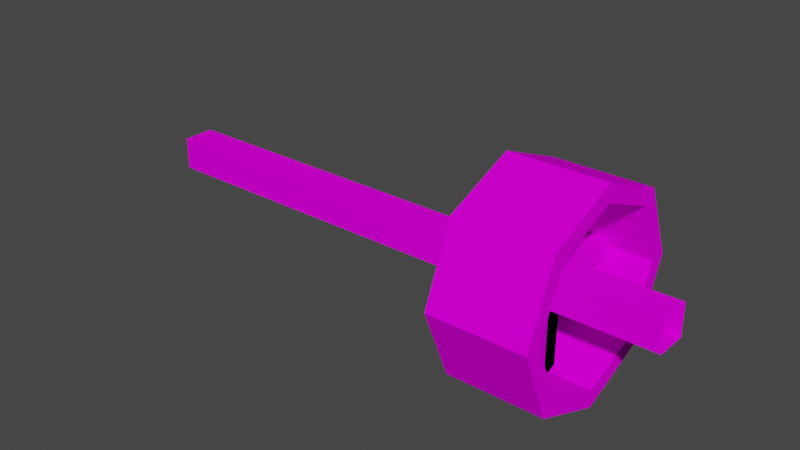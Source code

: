 # Source: grist_mill_rod.blend  (saved by Blender 3.6.11; exported with 4.5.12 LTS)
import bpy
from mathutils import Matrix  # noqa: F401  (used for matrix-valued properties, if any)

bpy.ops.wm.read_factory_settings(use_empty=True)
scene = bpy.context.scene
scene.name = 'Scene'

# ---- collections
col_collection = bpy.data.collections.new('Collection'); scene.collection.children.link(col_collection)

# ---- images (referenced by path relative to the original .blend; pixels are not part of the script)
import os
ASSET_DIR = os.environ.get("B2B_ASSET_DIR", "")  # directory of the original .blend (textures are referenced by path, not embedded)
HERE = os.path.dirname(os.path.abspath(__file__))  # packed textures are extracted next to this script under _unpacked/

def load_image(name, relpath, width, height, colorspace="sRGB"):
    """Load a texture the original file referenced (path relative to the .blend, or extracted next to this script)."""
    p = next((c for c in (os.path.join(HERE, relpath), os.path.join(ASSET_DIR, relpath)) if relpath and os.path.exists(c)), "")
    if p:
        img = bpy.data.images.load(p, check_existing=True)
        img.name = name
    else:  # same state as the original file: an image datablock whose file is absent (Cycles renders it pink)
        img = bpy.data.images.new(name, width, height)
        img.source = "FILE"
        img.filepath = "//" + (relpath or name)
    img.colorspace_settings.name = colorspace
    return img
img_grist_mill_png = load_image('grist_mill.png', 'grist_mill.png', 1024, 1024, 'sRGB')

# ---- materials (node trees are filled in below, after node groups)
mat_grist_mill = bpy.data.materials.new('grist_mill')
mat_grist_mill.use_transparent_shadow = False
mat_grist_mill.roughness = 1.0

# ---- material node trees
mat_grist_mill.use_nodes = True; mat_grist_mill.node_tree.nodes.clear()
_N = mat_grist_mill.node_tree.nodes; _L = mat_grist_mill.node_tree.links
n0 = _N.new('ShaderNodeBsdfPrincipled'); n0.name = 'Principled BSDF'; n0.location = (0, 300)
n0.distribution = 'GGX'
n0.subsurface_method = 'RANDOM_WALK_SKIN'
n0.inputs[2].default_value = 1.0
n0.inputs[3].default_value = 1.45
n0.inputs[13].default_value = 0.0
n0.inputs[27].default_value = (0.0, 0.0, 0.0, 1.0)
n0.inputs[28].default_value = 1.0
n1 = _N.new('ShaderNodeOutputMaterial'); n1.name = 'Material Output'; n1.location = (280, 300)
n2 = _N.new('ShaderNodeTexImage'); n2.name = 'Image Texture'; n2.location = (-480, 300)
n2.image = img_grist_mill_png
n2.interpolation = 'Closest'
_L.new(n2.outputs[0], n0.inputs[0])
_L.new(n0.outputs[0], n1.inputs[0])
n1.is_active_output = True

# ---- world
world_world = bpy.data.worlds.new('World'); scene.world = world_world
world_world.use_nodes = True; world_world.node_tree.nodes.clear()
_N = world_world.node_tree.nodes; _L = world_world.node_tree.links
n0 = _N.new('ShaderNodeOutputWorld'); n0.name = 'World Output'; n0.location = (300, 300)
n1 = _N.new('ShaderNodeBackground'); n1.name = 'Background'; n1.location = (10, 300)
n1.inputs[0].default_value = (0.05088, 0.05088, 0.05088, 1.0)
_L.new(n1.outputs[0], n0.inputs[0])
n0.is_active_output = True
world_world.color = (0.05088, 0.05088, 0.05088)
world_world.use_sun_shadow = False
world_world.sun_shadow_jitter_overblur = 0.0

# ---- meshes
me_rod = bpy.data.meshes.new('rod')
me_rod.from_pydata([(2.062, 1.438, 0.5625), (2.062, 1.438, 0.4375), (2.062, 1.312, 0.5625), (2.062, 1.312, 0.4375), (-0.0625, 1.438, 0.4375), (-0.0625, 1.438, 0.5625), (-0.0625, 1.312, 0.4375), (-0.0625, 1.312, 0.5625), (1.583, 1.028, 0.468), (1.583, 1.028, 0.5305), (1.646, 1.028, 0.5305), (1.646, 1.028, 0.468), (1.583, 1.716, 0.468), (1.583, 1.716, 0.5305), (1.646, 1.716, 0.5305), (1.646, 1.716, 0.468), (1.583, 1.028, 0.468), (1.583, 1.028, 0.5305), (1.646, 1.028, 0.5305), (1.646, 1.028, 0.468), (1.583, 1.716, 0.468), (1.583, 1.716, 0.5305), (1.646, 1.716, 0.5305), (1.646, 1.716, 0.468), (1.583, 1.405, 0.1589), (1.583, 1.342, 0.1589), (1.646, 1.342, 0.1589), (1.646, 1.405, 0.1589), (1.583, 1.405, 0.8463), (1.583, 1.342, 0.8463), (1.646, 1.342, 0.8463), (1.646, 1.405, 0.8463), (1.583, 1.64, 0.2789), (1.583, 1.596, 0.2347), (1.646, 1.596, 0.2347), (1.646, 1.64, 0.2789), (1.583, 1.154, 0.7649), (1.583, 1.11, 0.7207), (1.646, 1.11, 0.7207), (1.646, 1.154, 0.7649), (1.583, 1.154, 0.2355), (1.583, 1.11, 0.2797), (1.646, 1.11, 0.2797), (1.646, 1.154, 0.2355), (1.583, 1.64, 0.7215), (1.583, 1.596, 0.7657), (1.646, 1.596, 0.7657), (1.646, 1.64, 0.7215), (1.624, 1.374, 0.09579), (1.624, 1.661, 0.2148), (1.624, 1.78, 0.502), (1.624, 1.661, 0.7893), (1.624, 1.374, 0.9083), (1.624, 1.087, 0.7893), (1.624, 0.9676, 0.502), (1.624, 1.087, 0.2148), (1.624, 1.613, 0.2626), (1.624, 1.374, 0.1634), (1.624, 1.712, 0.502), (1.624, 1.613, 0.7415), (1.624, 1.374, 0.8406), (1.624, 1.134, 0.7415), (1.624, 1.035, 0.502), (1.624, 1.134, 0.2626), (1.811, 1.613, 0.2626), (1.811, 1.374, 0.1634), (1.811, 1.712, 0.502), (1.811, 1.613, 0.7415), (1.811, 1.374, 0.8406), (1.811, 1.134, 0.7415), (1.811, 1.035, 0.502), (1.811, 1.134, 0.2626), (1.811, 1.661, 0.2148), (1.811, 1.374, 0.09579), (1.811, 1.78, 0.502), (1.811, 1.661, 0.7893), (1.811, 1.374, 0.9083), (1.811, 1.087, 0.7893), (1.811, 0.9676, 0.502), (1.811, 1.087, 0.2148), (1.436, 1.613, 0.2626), (1.436, 1.374, 0.1634), (1.436, 1.712, 0.502), (1.436, 1.613, 0.7415), (1.436, 1.374, 0.8406), (1.436, 1.134, 0.7415), (1.436, 1.035, 0.502), (1.436, 1.134, 0.2626), (1.436, 1.661, 0.2148), (1.436, 1.374, 0.09579), (1.436, 1.78, 0.502), (1.436, 1.661, 0.7893), (1.436, 1.374, 0.9083), (1.436, 1.087, 0.7893), (1.436, 0.9676, 0.502), (1.436, 1.087, 0.2148), (1.624, 1.613, 0.2626), (1.624, 1.374, 0.1634), (1.624, 1.712, 0.502), (1.624, 1.035, 0.502), (1.624, 1.134, 0.2626)], [(56, 96), (58, 98), (62, 99), (57, 97), (63, 100)], [(3, 6, 4, 1), (7, 2, 0, 5), (5, 0, 1, 4), (6, 3, 2, 7), (9, 10, 14, 13), (10, 11, 15, 14), (8, 9, 13, 12), (11, 8, 12, 15), (17, 18, 22, 21), (18, 19, 23, 22), (16, 17, 21, 20), (19, 16, 20, 23), (25, 26, 30, 29), (26, 27, 31, 30), (24, 25, 29, 28), (27, 24, 28, 31), (33, 34, 38, 37), (34, 35, 39, 38), (32, 33, 37, 36), (35, 32, 36, 39), (41, 42, 46, 45), (42, 43, 47, 46), (40, 41, 45, 44), (43, 40, 44, 47), (58, 59, 83, 82), (50, 49, 88, 90), (56, 58, 82, 80), (49, 48, 89, 88), (48, 55, 95, 89), (57, 56, 80, 81), (63, 57, 81, 87), (55, 54, 94, 95), (64, 65, 73, 72), (66, 64, 72, 74), (67, 66, 74, 75), (68, 67, 75, 76), (69, 68, 76, 77), (70, 69, 77, 78), (71, 70, 78, 79), (65, 71, 79, 73), (54, 55, 79, 78), (57, 63, 71, 65), (56, 57, 65, 64), (55, 48, 73, 79), (48, 49, 72, 73), (58, 56, 64, 66), (49, 50, 74, 72), (59, 58, 66, 67), (50, 51, 75, 74), (60, 59, 67, 68), (51, 52, 76, 75), (61, 60, 68, 69), (52, 53, 77, 76), (62, 61, 69, 70), (53, 54, 78, 77), (63, 62, 70, 71), (80, 88, 89, 81), (82, 90, 88, 80), (83, 91, 90, 82), (84, 92, 91, 83), (85, 93, 92, 84), (86, 94, 93, 85), (87, 95, 94, 86), (81, 89, 95, 87), (51, 50, 90, 91), (59, 60, 84, 83), (52, 51, 91, 92), (60, 61, 85, 84), (53, 52, 92, 93), (61, 62, 86, 85), (54, 53, 93, 94), (62, 63, 87, 86)])
_uv = me_rod.uv_layers.new(name='UVMap')
_uv.uv.foreach_set('vector', [0.25, 0.8672, 0.1083, 0.8672, 0.1083, 0.8828, 0.25, 0.8828, 0.4, 0.8672, 0.2583, 0.8672, 0.2583, 0.8828, 0.4, 0.8828, 0.1083, 0.8984, 0.25, 0.8984, 0.25, 0.8828, 0.1083, 0.8828, 0.25, 0.8828, 0.3917, 0.8828, 0.3917, 0.8984, 0.25, 0.8984, 0.2417, 0.8984, 0.2417, 0.8672, 0.3333, 0.8672, 0.3333, 0.8984, 0.175, 0.8984, 0.175, 0.8672, 0.2667, 0.8672, 0.2667, 0.8984, 0.125, 0.8984, 0.125, 0.8672, 0.2125, 0.8672, 0.2125, 0.8984, 0.2917, 0.8984, 0.2917, 0.8828, 0.3833, 0.8828, 0.3833, 0.8984, 0.2417, 0.8984, 0.2417, 0.8672, 0.3333, 0.8672, 0.3333, 0.8984, 0.175, 0.8984, 0.175, 0.8672, 0.2667, 0.8672, 0.2667, 0.8984, 0.125, 0.8984, 0.125, 0.8672, 0.2125, 0.8672, 0.2125, 0.8984, 0.2917, 0.8984, 0.2917, 0.8828, 0.3833, 0.8828, 0.3833, 0.8984, 0.2417, 0.8984, 0.2417, 0.8672, 0.3333, 0.8672, 0.3333, 0.8984, 0.175, 0.8984, 0.175, 0.8672, 0.2667, 0.8672, 0.2667, 0.8984, 0.125, 0.8984, 0.125, 0.8672, 0.2125, 0.8672, 0.2125, 0.8984, 0.2917, 0.8984, 0.2917, 0.8828, 0.3833, 0.8828, 0.3833, 0.8984, 0.2417, 0.8984, 0.2417, 0.8672, 0.3333, 0.8672, 0.3333, 0.8984, 0.175, 0.8984, 0.175, 0.8672, 0.2667, 0.8672, 0.2667, 0.8984, 0.125, 0.8984, 0.125, 0.8672, 0.2125, 0.8672, 0.2125, 0.8984, 0.2917, 0.8984, 0.2917, 0.8828, 0.3833, 0.8828, 0.3833, 0.8984, 0.2417, 0.8984, 0.2417, 0.8672, 0.3333, 0.8672, 0.3333, 0.8984, 0.175, 0.8984, 0.175, 0.8672, 0.2667, 0.8672, 0.2667, 0.8984, 0.125, 0.8984, 0.125, 0.8672, 0.2125, 0.8672, 0.2125, 0.8984, 0.2917, 0.8984, 0.2917, 0.8828, 0.3833, 0.8828, 0.3833, 0.8984, 0.3292, 0.9531, 0.25, 0.9531, 0.25, 0.9141, 0.3292, 0.9141, 0.1917, 0.9531, 0.125, 0.9531, 0.125, 0.9141, 0.1917, 0.9141, 0.3208, 0.9531, 0.2625, 0.9531, 0.2625, 0.9141, 0.3208, 0.9141, 0.125, 0.9531, 0.02917, 0.9531, 0.02917, 0.9141, 0.125, 0.9141, 0.1667, 0.9531, 0.1, 0.9531, 0.1, 0.9141, 0.1667, 0.9141, 0.4, 0.9531, 0.3208, 0.9531, 0.3208, 0.9141, 0.4, 0.9141, 0.2958, 0.9531, 0.2375, 0.9531, 0.2375, 0.9141, 0.2958, 0.9141, 0.1, 0.9531, 0.0, 0.9531, 0.0, 0.9141, 0.1, 0.9141, 0.1333, 0.9531, 0.06667, 0.9531, 0.01667, 0.9375, 0.09583, 0.9375, 0.1958, 0.9531, 0.1333, 0.9531, 0.09583, 0.9375, 0.1708, 0.9375, 0.2625, 0.9531, 0.1958, 0.9531, 0.1708, 0.9375, 0.25, 0.9375, 0.325, 0.9531, 0.2625, 0.9531, 0.25, 0.9375, 0.3292, 0.9375, 0.075, 0.9844, 0.008333, 0.9844, 0.0125, 0.9531, 0.0875, 0.9531, 0.1417, 0.9844, 0.075, 0.9844, 0.0875, 0.9531, 0.1667, 0.9531, 0.2042, 0.9844, 0.1417, 0.9844, 0.1667, 0.9531, 0.2458, 0.9531, 0.2708, 0.9844, 0.2042, 0.9844, 0.2458, 0.9531, 0.3208, 0.9531, 0.0, 0.9531, 0.1, 0.9531, 0.1, 1.0, 0.0, 1.0, 0.2375, 0.9531, 0.2958, 0.9531, 0.2958, 0.9844, 0.2375, 0.9844, 0.3208, 0.9531, 0.4, 0.9531, 0.4, 1.0, 0.3208, 1.0, 0.1, 0.9531, 0.1667, 0.9531, 0.1667, 1.0, 0.1, 1.0, 0.02917, 0.9531, 0.125, 0.9531, 0.125, 0.9844, 0.02917, 0.9844, 0.2625, 0.9531, 0.3208, 0.9531, 0.3208, 1.0, 0.2625, 1.0, 0.125, 0.9531, 0.1917, 0.9531, 0.1917, 0.9844, 0.125, 0.9844, 0.25, 0.9531, 0.3292, 0.9531, 0.3292, 0.9844, 0.25, 0.9844, 0.07083, 0.9531, 0.1708, 0.9531, 0.1708, 0.9844, 0.07083, 0.9844, 0.1917, 0.9531, 0.25, 0.9531, 0.25, 0.9844, 0.1917, 0.9844, 0.1708, 0.9531, 0.2375, 0.9531, 0.2375, 0.9844, 0.1708, 0.9844, 0.225, 0.9531, 0.3042, 0.9531, 0.3042, 1.0, 0.225, 1.0, 0.09583, 0.9531, 0.1958, 0.9531, 0.1958, 1.0, 0.09583, 1.0, 0.1667, 0.9531, 0.225, 0.9531, 0.225, 1.0, 0.1667, 1.0, 0.1958, 0.9531, 0.2625, 0.9531, 0.2625, 1.0, 0.1958, 1.0, 0.2958, 0.9531, 0.375, 0.9531, 0.375, 0.9844, 0.2958, 0.9844, 0.2833, 0.9531, 0.325, 0.9844, 0.2542, 0.9844, 0.225, 0.9531, 0.3458, 0.9531, 0.3958, 0.9844, 0.325, 0.9844, 0.2833, 0.9531, 0.2, 0.9375, 0.1708, 0.9531, 0.1, 0.9531, 0.1417, 0.9375, 0.2583, 0.9375, 0.2417, 0.9531, 0.1708, 0.9531, 0.2, 0.9375, 0.3208, 0.9375, 0.3125, 0.9531, 0.2417, 0.9531, 0.2583, 0.9375, 0.3792, 0.9375, 0.3875, 0.9531, 0.3125, 0.9531, 0.3208, 0.9375, 0.1625, 0.9531, 0.1833, 0.9844, 0.1083, 0.9844, 0.1042, 0.9531, 0.225, 0.9531, 0.2542, 0.9844, 0.1833, 0.9844, 0.1625, 0.9531, 0.1708, 0.9531, 0.07083, 0.9531, 0.07083, 0.9141, 0.1708, 0.9141, 0.25, 0.9531, 0.1917, 0.9531, 0.1917, 0.9141, 0.25, 0.9141, 0.2375, 0.9531, 0.1708, 0.9531, 0.1708, 0.9141, 0.2375, 0.9141, 0.3042, 0.9531, 0.225, 0.9531, 0.225, 0.9141, 0.3042, 0.9141, 0.1958, 0.9531, 0.09583, 0.9531, 0.09583, 0.9141, 0.1958, 0.9141, 0.225, 0.9531, 0.1667, 0.9531, 0.1667, 0.9141, 0.225, 0.9141, 0.2625, 0.9531, 0.1958, 0.9531, 0.1958, 0.9141, 0.2625, 0.9141, 0.375, 0.9531, 0.2958, 0.9531, 0.2958, 0.9141, 0.375, 0.9141])
me_rod.materials.append(mat_grist_mill)
me_rod.update()
me_rod.normals_split_custom_set([tuple(v) for v in zip(*[iter([0.0, 0.0, -1.0, 0.0, 0.0, -1.0, 0.0, 0.0, -1.0, 0.0, 0.0, -1.0, 0.0, 0.0, 1.0, 0.0, 0.0, 1.0, 0.0, 0.0, 1.0, 0.0, 0.0, 1.0, 0.0, 1.0, 0.0, 0.0, 1.0, 0.0, 0.0, 1.0, 0.0, 0.0, 1.0, 0.0, 0.0, -1.0, 0.0, 0.0, -1.0, 0.0, 0.0, -1.0, 0.0, 0.0, -1.0, 0.0, 0.0, 0.0, 1.0, 0.0, 0.0, 1.0, 0.0, 0.0, 1.0, 0.0, 0.0, 1.0, 1.0, 0.0, 0.0, 1.0, 0.0, 0.0, 1.0, 0.0, 0.0, 1.0, 0.0, 0.0, -1.0, 0.0, 0.0, -1.0, 0.0, 0.0, -1.0, 0.0, 0.0, -1.0, 0.0, 0.0, 0.0, 0.0, -1.0, 0.0, 0.0, -1.0, 0.0, 0.0, -1.0, 0.0, 0.0, -1.0, 0.0, 0.0, 1.0, 0.0, 0.0, 1.0, 0.0, 0.0, 1.0, 0.0, 0.0, 1.0, 1.0, 0.0, 0.0, 1.0, 0.0, 0.0, 1.0, 0.0, 0.0, 1.0, 0.0, 0.0, -1.0, 0.0, 0.0, -1.0, 0.0, 0.0, -1.0, 0.0, 0.0, -1.0, 0.0, 0.0, 0.0, 0.0, -1.0, 0.0, 0.0, -1.0, 0.0, 0.0, -1.0, 0.0, 0.0, -1.0, 0.0, -1.0, 0.0, 0.0, -1.0, 0.0, 0.0, -1.0, 0.0, 0.0, -1.0, 0.0, 1.0, 0.0, 0.0, 1.0, 0.0, 0.0, 1.0, 0.0, 0.0, 1.0, 0.0, 0.0, -1.0, 0.0, 0.0, -1.0, 0.0, 0.0, -1.0, 0.0, 0.0, -1.0, 0.0, 0.0, 0.0, 1.0, 0.0, 0.0, 1.0, 0.0, 0.0, 1.0, 0.0, 0.0, 1.0, 0.0, 0.0, -0.7071, -0.7071, 0.0, -0.7071, -0.7071, 0.0, -0.7071, -0.7071, 0.0, -0.7071, -0.7071, 1.0, -1.734e-06, 0.0, 1.0, -1.734e-06, 0.0, 1.0, -1.734e-06, 0.0, 1.0, -1.734e-06, 0.0, -1.0, 1.561e-06, 0.0, -1.0, 1.561e-06, 0.0, -1.0, 1.561e-06, 0.0, -1.0, 1.561e-06, 0.0, 0.0, 0.7071, 0.7071, 0.0, 0.7071, 0.7071, 0.0, 0.7071, 0.7071, 0.0, 0.7071, 0.7071, 0.0, -0.7071, 0.7071, 0.0, -0.7071, 0.7071, 0.0, -0.7071, 0.7071, 0.0, -0.7071, 0.7071, 1.0, -1.561e-06, 0.0, 1.0, -1.561e-06, 0.0, 1.0, -1.561e-06, 0.0, 1.0, -1.561e-06, 0.0, -1.0, 5.203e-07, 0.0, -1.0, 5.203e-07, 0.0, -1.0, 5.203e-07, 0.0, -1.0, 5.203e-07, 0.0, 0.0, 0.7071, -0.7071, 0.0, 0.7071, -0.7071, 0.0, 0.7071, -0.7071, 0.0, 0.7071, -0.7071, 0.0, -0.9239, -0.3827, 0.0, -0.9239, -0.3827, 0.0, -0.9239, -0.3827, 0.0, -0.9239, -0.3827, 0.0, 0.9239, -0.3827, 0.0, 0.9239, -0.3827, 0.0, 0.9239, -0.3827, 0.0, 0.9239, -0.3827, 0.0, -0.9239, 0.3827, 0.0, -0.9239, 0.3827, 0.0, -0.9239, 0.3827, 0.0, -0.9239, 0.3827, 0.0, 0.3827, -0.9239, 0.0, 0.3827, -0.9239, 0.0, 0.3827, -0.9239, 0.0, 0.3827, -0.9239, 0.0, -0.3827, -0.9239, 0.0, -0.3827, -0.9239, 0.0, -0.3827, -0.9239, 0.0, -0.3827, -0.9239, 0.0, -0.3827, 0.9239, 0.0, -0.3827, 0.9239, 0.0, -0.3827, 0.9239, 0.0, -0.3827, 0.9239, 0.0, 0.3827, 0.9239, 0.0, 0.3827, 0.9239, 0.0, 0.3827, 0.9239, 0.0, 0.3827, 0.9239, 0.0, -0.9239, -0.3827, 0.0, -0.9239, -0.3827, 0.0, -0.9239, -0.3827, 0.0, -0.9239, -0.3827, 1.0, 0.0, 0.0, 1.0, 0.0, 0.0, 1.0, 0.0, 0.0, 1.0, 0.0, 0.0, 1.0, -3.346e-06, 0.0, 1.0, -3.346e-06, 0.0, 1.0, -3.346e-06, 0.0, 1.0, -3.346e-06, 0.0, 1.0, 0.0, 0.0, 1.0, 0.0, 0.0, 1.0, 0.0, 0.0, 1.0, 0.0, 0.0, 1.0, 0.0, 0.0, 1.0, 0.0, 0.0, 1.0, 0.0, 0.0, 1.0, 0.0, 0.0, 1.0, 0.0, 0.0, 1.0, 0.0, 0.0, 1.0, 0.0, 0.0, 1.0, 0.0, 0.0, 1.0, 0.0, 0.0, 1.0, 0.0, 0.0, 1.0, 0.0, 0.0, 1.0, 0.0, 0.0, 1.0, 3.346e-06, 0.0, 1.0, 3.346e-06, 0.0, 1.0, 3.346e-06, 0.0, 1.0, 3.346e-06, 0.0, 1.0, 0.0, 0.0, 1.0, 0.0, 0.0, 1.0, 0.0, 0.0, 1.0, 0.0, 0.0, 0.0, -0.9239, -0.3827, 0.0, -0.9239, -0.3827, 0.0, -0.9239, -0.3827, 0.0, -0.9239, -0.3827, 0.0, 0.3827, 0.9239, 0.0, 0.3827, 0.9239, 0.0, 0.3827, 0.9239, 0.0, 0.3827, 0.9239, 0.0, -0.3827, 0.9239, 0.0, -0.3827, 0.9239, 0.0, -0.3827, 0.9239, 0.0, -0.3827, 0.9239, 0.0, -0.3827, -0.9239, 0.0, -0.3827, -0.9239, 0.0, -0.3827, -0.9239, 0.0, -0.3827, -0.9239, 0.0, 0.3827, -0.9239, 0.0, 0.3827, -0.9239, 0.0, 0.3827, -0.9239, 0.0, 0.3827, -0.9239, 0.0, -0.9239, 0.3827, 0.0, -0.9239, 0.3827, 0.0, -0.9239, 0.3827, 0.0, -0.9239, 0.3827, 0.0, 0.9239, -0.3827, 0.0, 0.9239, -0.3827, 0.0, 0.9239, -0.3827, 0.0, 0.9239, -0.3827, 0.0, -0.9239, -0.3827, 0.0, -0.9239, -0.3827, 0.0, -0.9239, -0.3827, 0.0, -0.9239, -0.3827, 0.0, 0.9239, 0.3827, 0.0, 0.9239, 0.3827, 0.0, 0.9239, 0.3827, 0.0, 0.9239, 0.3827, 0.0, -0.3827, -0.9239, 0.0, -0.3827, -0.9239, 0.0, -0.3827, -0.9239, 0.0, -0.3827, -0.9239, 0.0, 0.3827, 0.9239, 0.0, 0.3827, 0.9239, 0.0, 0.3827, 0.9239, 0.0, 0.3827, 0.9239, 0.0, 0.3827, -0.9239, 0.0, 0.3827, -0.9239, 0.0, 0.3827, -0.9239, 0.0, 0.3827, -0.9239, 0.0, -0.3827, 0.9239, 0.0, -0.3827, 0.9239, 0.0, -0.3827, 0.9239, 0.0, -0.3827, 0.9239, 0.0, 0.9239, -0.3827, 0.0, 0.9239, -0.3827, 0.0, 0.9239, -0.3827, 0.0, 0.9239, -0.3827, 0.0, -0.9239, 0.3827, 0.0, -0.9239, 0.3827, 0.0, -0.9239, 0.3827, 0.0, -0.9239, 0.3827, 0.0, 0.9239, 0.3827, 0.0, 0.9239, 0.3827, 0.0, 0.9239, 0.3827, 0.0, 0.9239, 0.3827, -1.0, 4.182e-07, 0.0, -1.0, 4.182e-07, 0.0, -1.0, 4.182e-07, 0.0, -1.0, 4.182e-07, 0.0, -1.0, 1.255e-06, 0.0, -1.0, 1.255e-06, 0.0, -1.0, 1.255e-06, 0.0, -1.0, 1.255e-06, 0.0, -1.0, 0.0, 0.0, -1.0, 0.0, 0.0, -1.0, 0.0, 0.0, -1.0, 0.0, 0.0, -1.0, -4.182e-07, 0.0, -1.0, -4.182e-07, 0.0, -1.0, -4.182e-07, 0.0, -1.0, -4.182e-07, 0.0, -1.0, 8.365e-07, 0.0, -1.0, 8.365e-07, 0.0, -1.0, 8.365e-07, 0.0, -1.0, 8.365e-07, 0.0, -1.0, -4.182e-07, 0.0, -1.0, -4.182e-07, 0.0, -1.0, -4.182e-07, 0.0, -1.0, -4.182e-07, 0.0, -1.0, -1.673e-06, 0.0, -1.0, -1.673e-06, 0.0, -1.0, -1.673e-06, 0.0, -1.0, -1.673e-06, 0.0, -1.0, -4.182e-07, 0.0, -1.0, -4.182e-07, 0.0, -1.0, -4.182e-07, 0.0, -1.0, -4.182e-07, 0.0, 0.0, 0.9239, 0.3827, 0.0, 0.9239, 0.3827, 0.0, 0.9239, 0.3827, 0.0, 0.9239, 0.3827, 0.0, -0.3827, -0.9239, 0.0, -0.3827, -0.9239, 0.0, -0.3827, -0.9239, 0.0, -0.3827, -0.9239, 0.0, 0.3827, 0.9239, 0.0, 0.3827, 0.9239, 0.0, 0.3827, 0.9239, 0.0, 0.3827, 0.9239, 0.0, 0.3827, -0.9239, 0.0, 0.3827, -0.9239, 0.0, 0.3827, -0.9239, 0.0, 0.3827, -0.9239, 0.0, -0.3827, 0.9239, 0.0, -0.3827, 0.9239, 0.0, -0.3827, 0.9239, 0.0, -0.3827, 0.9239, 0.0, 0.9239, -0.3827, 0.0, 0.9239, -0.3827, 0.0, 0.9239, -0.3827, 0.0, 0.9239, -0.3827, 0.0, -0.9239, 0.3827, 0.0, -0.9239, 0.3827, 0.0, -0.9239, 0.3827, 0.0, -0.9239, 0.3827, 0.0, 0.9239, 0.3827, 0.0, 0.9239, 0.3827, 0.0, 0.9239, 0.3827, 0.0, 0.9239, 0.3827])] * 3)])

# ---- objects
ob_rod = bpy.data.objects.new('rod', me_rod)

# ---- transforms, parenting, visibility, modifiers, constraints
ob_rod.location = (-1.0, 0.5, -1.375)
ob_rod.rotation_euler = (1.571, -0.0, 0.0)

# ---- collection membership
col_collection.objects.link(ob_rod)

# ---- scene / render settings (as saved in the file)
scene.frame_start = 1; scene.frame_end = 250; scene.frame_set(1)
scene.render.engine = 'BLENDER_EEVEE_NEXT'
scene.cycles.sampling_pattern = 'TABULATED_SOBOL'
scene.view_settings.view_transform = 'Filmic'
bpy.context.view_layer.update()

# ---- added for rendering (the .blend has no active camera and no usable light): camera, sun
cam_auto = bpy.data.cameras.new('AutoCamera')
cam_auto.lens = 50.0
cam_auto.sensor_width = 36.0
cam_auto.clip_end = 1000.0
ob_auto_camera = bpy.data.objects.new('AutoCamera', cam_auto)
scene.collection.objects.link(ob_auto_camera)
ob_auto_camera.location = (2.23513, -2.68419, 1.78692)
ob_auto_camera.rotation_euler = (1.09748, -7.21219e-08, 0.694738)
scene.camera = ob_auto_camera
light_auto_sun = bpy.data.lights.new('AutoSun', 'SUN')
light_auto_sun.energy = 3.0
light_auto_sun.angle = 0.0523599
ob_auto_sun = bpy.data.objects.new('AutoSun', light_auto_sun)
scene.collection.objects.link(ob_auto_sun)
ob_auto_sun.rotation_euler = (0.872665, 0.174533, 0.523599)
bpy.context.view_layer.update()
